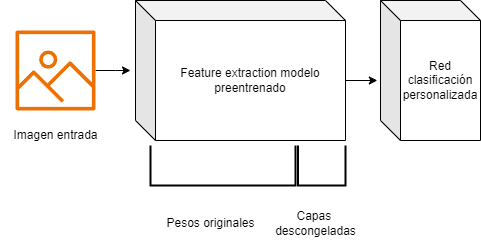

The diagram above was exported from draw.io. Its source (the exported page's mxGraphModel, read from the mxfile embedded in the PNG):
<mxGraphModel dx="1195" dy="607" grid="1" gridSize="10" guides="1" tooltips="1" connect="1" arrows="1" fold="1" page="1" pageScale="1" pageWidth="827" pageHeight="1169" math="0" shadow="0">
  <root>
    <mxCell id="0" />
    <mxCell id="1" parent="0" />
    <mxCell id="tzIqL0q2C7g6MLkhlnO7-13" style="edgeStyle=orthogonalEdgeStyle;rounded=0;orthogonalLoop=1;jettySize=auto;html=1;exitX=0;exitY=0;exitDx=210;exitDy=80;exitPerimeter=0;entryX=-0.032;entryY=0.573;entryDx=0;entryDy=0;entryPerimeter=0;" edge="1" parent="1" source="tzIqL0q2C7g6MLkhlnO7-1" target="tzIqL0q2C7g6MLkhlnO7-2">
      <mxGeometry relative="1" as="geometry">
        <mxPoint x="500" y="190.2" as="targetPoint" />
      </mxGeometry>
    </mxCell>
    <mxCell id="tzIqL0q2C7g6MLkhlnO7-1" value="Feature extraction modelo preentrenado" style="shape=cube;whiteSpace=wrap;html=1;boundedLbl=1;backgroundOutline=1;darkOpacity=0.05;darkOpacity2=0.1;" vertex="1" parent="1">
      <mxGeometry x="275" y="110" width="210" height="140" as="geometry" />
    </mxCell>
    <mxCell id="tzIqL0q2C7g6MLkhlnO7-2" value="Red clasificación personalizada" style="shape=cube;whiteSpace=wrap;html=1;boundedLbl=1;backgroundOutline=1;darkOpacity=0.05;darkOpacity2=0.1;" vertex="1" parent="1">
      <mxGeometry x="520" y="110" width="100" height="140" as="geometry" />
    </mxCell>
    <mxCell id="tzIqL0q2C7g6MLkhlnO7-5" value="" style="strokeWidth=2;html=1;shape=mxgraph.flowchart.annotation_1;align=left;pointerEvents=1;rotation=-90;" vertex="1" parent="1">
      <mxGeometry x="342.5" y="202.5" width="40" height="145" as="geometry" />
    </mxCell>
    <mxCell id="tzIqL0q2C7g6MLkhlnO7-14" style="edgeStyle=orthogonalEdgeStyle;rounded=0;orthogonalLoop=1;jettySize=auto;html=1;" edge="1" parent="1" source="tzIqL0q2C7g6MLkhlnO7-6">
      <mxGeometry relative="1" as="geometry">
        <mxPoint x="270" y="180" as="targetPoint" />
      </mxGeometry>
    </mxCell>
    <mxCell id="tzIqL0q2C7g6MLkhlnO7-6" value="" style="sketch=0;outlineConnect=0;fontColor=#232F3E;gradientColor=none;fillColor=#ED7100;strokeColor=none;dashed=0;verticalLabelPosition=bottom;verticalAlign=top;align=center;html=1;fontSize=12;fontStyle=0;aspect=fixed;pointerEvents=1;shape=mxgraph.aws4.container_registry_image;" vertex="1" parent="1">
      <mxGeometry x="155" y="140" width="80" height="80" as="geometry" />
    </mxCell>
    <mxCell id="tzIqL0q2C7g6MLkhlnO7-7" value="Imagen entrada" style="text;html=1;align=center;verticalAlign=middle;resizable=0;points=[];autosize=1;strokeColor=none;fillColor=none;" vertex="1" parent="1">
      <mxGeometry x="140" y="230" width="110" height="30" as="geometry" />
    </mxCell>
    <mxCell id="tzIqL0q2C7g6MLkhlnO7-8" value="Pesos originales" style="text;html=1;align=center;verticalAlign=middle;resizable=0;points=[];autosize=1;strokeColor=none;fillColor=none;" vertex="1" parent="1">
      <mxGeometry x="295" y="318" width="110" height="30" as="geometry" />
    </mxCell>
    <mxCell id="tzIqL0q2C7g6MLkhlnO7-9" value="" style="strokeWidth=2;html=1;shape=mxgraph.flowchart.annotation_1;align=left;pointerEvents=1;rotation=-90;" vertex="1" parent="1">
      <mxGeometry x="441.25" y="251.25" width="40" height="47.5" as="geometry" />
    </mxCell>
    <mxCell id="tzIqL0q2C7g6MLkhlnO7-10" value="Capas&amp;nbsp;&lt;div&gt;descongeladas&lt;/div&gt;" style="text;html=1;align=center;verticalAlign=middle;resizable=0;points=[];autosize=1;strokeColor=none;fillColor=none;" vertex="1" parent="1">
      <mxGeometry x="405" y="313" width="100" height="40" as="geometry" />
    </mxCell>
  </root>
</mxGraphModel>